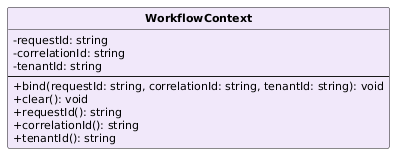

The diagram above was rendered by PlantUML. Its source (embedded in the PNG):
@startuml
skinparam classAttributeIconSize 0
skinparam classFontStyle bold
skinparam classFontSize 13
skinparam classAttributeFontSize 11
skinparam shadowing false
hide circle
class WorkflowContext #F1E8FA {
  -requestId: string
  -correlationId: string
  -tenantId: string
  --
  +bind(requestId: string, correlationId: string, tenantId: string): void
  +clear(): void
  +requestId(): string
  +correlationId(): string
  +tenantId(): string
}
@enduml